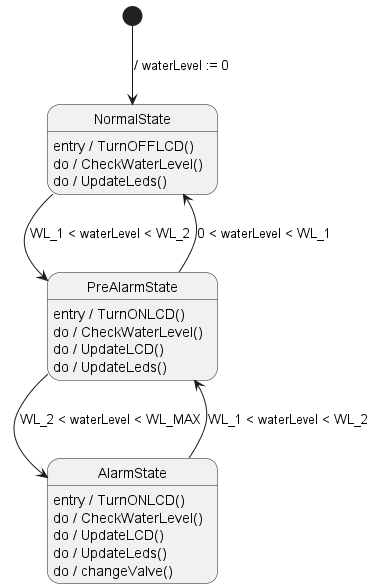

The diagram above was rendered by PlantUML. Its source (embedded in the PNG):
@startuml
[*] --> NormalState : / waterLevel := 0
NormalState --> PreAlarmState : WL_1 < waterLevel < WL_2
PreAlarmState --> AlarmState : WL_2 < waterLevel < WL_MAX
PreAlarmState --> NormalState : 0 < waterLevel < WL_1
AlarmState --> PreAlarmState : WL_1 < waterLevel < WL_2


NormalState : entry / TurnOFFLCD()
NormalState : do / CheckWaterLevel()
NormalState : do / UpdateLeds()

PreAlarmState : entry / TurnONLCD()
PreAlarmState : do / CheckWaterLevel()
PreAlarmState : do / UpdateLCD()
PreAlarmState : do / UpdateLeds()

AlarmState : entry / TurnONLCD()
AlarmState : do / CheckWaterLevel()
AlarmState : do / UpdateLCD()
AlarmState : do / UpdateLeds()
AlarmState : do / changeValve()

@enduml